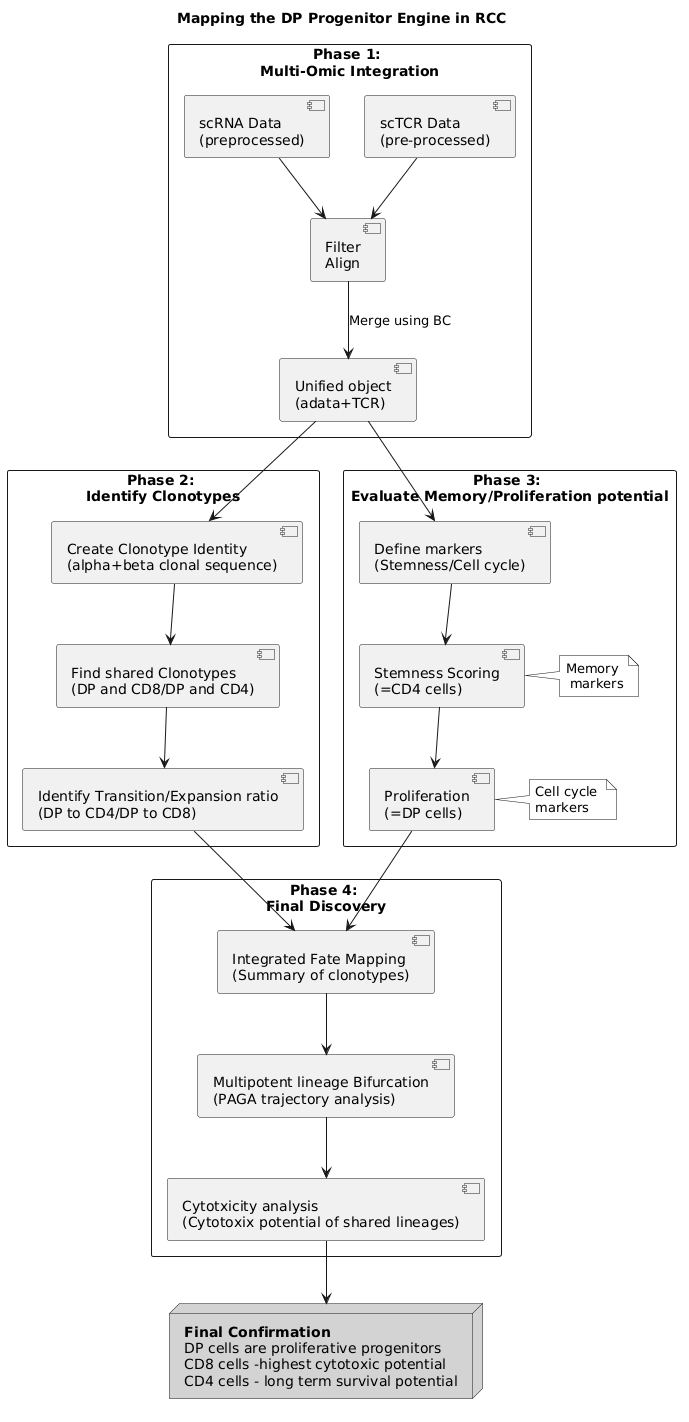

The diagram above was rendered by PlantUML. Its source (embedded in the PNG):
@startuml
skinparam monochrome true
skinparam packageStyle rectangle
skinparam shadowing false

title Mapping the DP Progenitor Engine in RCC

package "Phase 1: \nMulti-Omic Integration" {
  [scRNA Data \n(preprocessed)] as RNA_in
  [scTCR Data \n(pre-processed)] as TCR_in
  [Filter\nAlign] as Filter
  [Unified object\n(adata+TCR)] as Unif_object
  
  RNA_in --> Filter
  TCR_in --> Filter
  
  Filter --> Unif_object : Merge using BC
}

package "Phase 2: \nIdentify Clonotypes" {
  
  [Create Clonotype Identity\n(alpha+beta clonal sequence)] as Clonotype_ID
  [Find shared Clonotypes\n(DP and CD8/DP and CD4)] as Find_shared_CT
  [Identify Transition/Expansion ratio\n(DP to CD4/DP to CD8)] as Quantify_exp_ratio
  
  Unif_object --> Clonotype_ID

  Clonotype_ID --> Find_shared_CT
  Find_shared_CT --> Quantify_exp_ratio
  
}

package "Phase 3: \nEvaluate Memory/Proliferation potential" {
  [Define markers \n(Stemness/Cell cycle)] as Define_markers
  [Stemness Scoring\n(=CD4 cells)] as CC_scoring
  note right : Memory\n markers  
  [Proliferation\n(=DP cells)] as Estim_phase
  Unif_object --> Define_markers
  Define_markers --> CC_scoring 
  note right: Cell cycle \nmarkers
  CC_scoring --> Estim_phase 
}

package "Phase 4: \nFinal Discovery" {
  
  [Multipotent lineage Bifurcation\n(PAGA trajectory analysis)] as UMAP_bifurcation
  [Integrated Fate Mapping\n(Summary of clonotypes)] as Fate_mapping
  [Cytotxicity analysis\n(Cytotoxix potential of shared lineages)] as Cytotox_potential
  
  Quantify_exp_ratio --> Fate_mapping
  Estim_phase --> Fate_mapping
  
  Fate_mapping --> UMAP_bifurcation
  UMAP_bifurcation --> Cytotox_potential
}
  node "**Final Confirmation**\nDP cells are proliferative progenitors\nCD8 cells -highest cytotoxic potential\nCD4 cells - long term survival potential" as End #lightgrey 
  Cytotox_potential --> End
@enduml